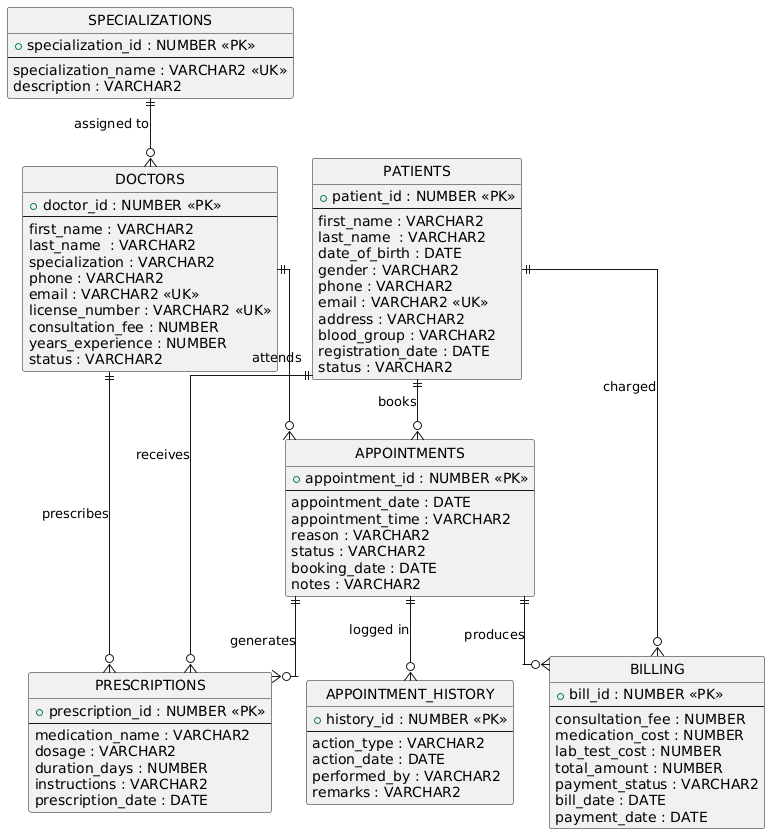

The diagram above was rendered by PlantUML. Its source (embedded in the PNG):
@startuml
hide circle
skinparam linetype ortho
skinparam entityBorderColor Black
skinparam entityBackgroundColor #F9F9F9

' =========================
' ENTITIES
' =========================

entity PATIENTS {
  + patient_id : NUMBER <<PK>>
  --
  first_name : VARCHAR2
  last_name  : VARCHAR2
  date_of_birth : DATE
  gender : VARCHAR2
  phone : VARCHAR2
  email : VARCHAR2 <<UK>>
  address : VARCHAR2
  blood_group : VARCHAR2
  registration_date : DATE
  status : VARCHAR2
}

entity DOCTORS {
  + doctor_id : NUMBER <<PK>>
  --
  first_name : VARCHAR2
  last_name  : VARCHAR2
  specialization : VARCHAR2
  phone : VARCHAR2
  email : VARCHAR2 <<UK>>
  license_number : VARCHAR2 <<UK>>
  consultation_fee : NUMBER
  years_experience : NUMBER
  status : VARCHAR2
}

entity SPECIALIZATIONS {
  + specialization_id : NUMBER <<PK>>
  --
  specialization_name : VARCHAR2 <<UK>>
  description : VARCHAR2
}

entity APPOINTMENTS {
  + appointment_id : NUMBER <<PK>>
  --
  appointment_date : DATE
  appointment_time : VARCHAR2
  reason : VARCHAR2
  status : VARCHAR2
  booking_date : DATE
  notes : VARCHAR2
}

entity PRESCRIPTIONS {
  + prescription_id : NUMBER <<PK>>
  --
  medication_name : VARCHAR2
  dosage : VARCHAR2
  duration_days : NUMBER
  instructions : VARCHAR2
  prescription_date : DATE
}

entity BILLING {
  + bill_id : NUMBER <<PK>>
  --
  consultation_fee : NUMBER
  medication_cost : NUMBER
  lab_test_cost : NUMBER
  total_amount : NUMBER
  payment_status : VARCHAR2
  bill_date : DATE
  payment_date : DATE
}

entity APPOINTMENT_HISTORY {
  + history_id : NUMBER <<PK>>
  --
  action_type : VARCHAR2
  action_date : DATE
  performed_by : VARCHAR2
  remarks : VARCHAR2
}

' =========================
' RELATIONSHIPS
' =========================

PATIENTS ||--o{ APPOINTMENTS : "books"
DOCTORS  ||--o{ APPOINTMENTS : "attends"

APPOINTMENTS ||--o{ PRESCRIPTIONS : "generates"
APPOINTMENTS ||--o{ BILLING : "produces"

PATIENTS ||--o{ PRESCRIPTIONS : "receives"
DOCTORS  ||--o{ PRESCRIPTIONS : "prescribes"

PATIENTS ||--o{ BILLING : "charged"

APPOINTMENTS ||--o{ APPOINTMENT_HISTORY : "logged in"

SPECIALIZATIONS ||--o{ DOCTORS : "assigned to"
@enduml